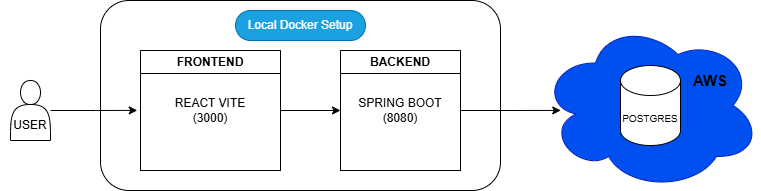

The diagram above was exported from draw.io. Its source (the exported page's mxGraphModel, read from the mxfile embedded in the PNG):
<mxGraphModel dx="988" dy="580" grid="1" gridSize="10" guides="1" tooltips="1" connect="1" arrows="1" fold="1" page="1" pageScale="1" pageWidth="850" pageHeight="1100" math="0" shadow="0">
  <root>
    <mxCell id="0" />
    <mxCell id="1" parent="0" />
    <mxCell id="B5E1qHkDxn5t9WXXh8tt-1" value="" style="rounded=1;whiteSpace=wrap;html=1;" vertex="1" parent="1">
      <mxGeometry x="140" y="310" width="400" height="190" as="geometry" />
    </mxCell>
    <mxCell id="B5E1qHkDxn5t9WXXh8tt-2" style="edgeStyle=orthogonalEdgeStyle;rounded=0;orthogonalLoop=1;jettySize=auto;html=1;" edge="1" parent="1" source="B5E1qHkDxn5t9WXXh8tt-3" target="B5E1qHkDxn5t9WXXh8tt-7">
      <mxGeometry relative="1" as="geometry" />
    </mxCell>
    <mxCell id="B5E1qHkDxn5t9WXXh8tt-3" value="" style="swimlane;startSize=0;" vertex="1" parent="1">
      <mxGeometry x="180" y="360" width="140" height="120" as="geometry" />
    </mxCell>
    <mxCell id="B5E1qHkDxn5t9WXXh8tt-4" value="REACT VITE&lt;div&gt;(3000)&lt;/div&gt;" style="text;html=1;align=center;verticalAlign=middle;whiteSpace=wrap;rounded=0;" vertex="1" parent="B5E1qHkDxn5t9WXXh8tt-3">
      <mxGeometry x="25" y="45" width="90" height="30" as="geometry" />
    </mxCell>
    <mxCell id="B5E1qHkDxn5t9WXXh8tt-5" value="FRONTEND" style="swimlane;whiteSpace=wrap;html=1;" vertex="1" parent="B5E1qHkDxn5t9WXXh8tt-3">
      <mxGeometry width="140" height="120" as="geometry" />
    </mxCell>
    <mxCell id="B5E1qHkDxn5t9WXXh8tt-6" style="edgeStyle=orthogonalEdgeStyle;rounded=0;orthogonalLoop=1;jettySize=auto;html=1;entryX=0.092;entryY=0.529;entryDx=0;entryDy=0;entryPerimeter=0;" edge="1" parent="1" source="B5E1qHkDxn5t9WXXh8tt-7" target="B5E1qHkDxn5t9WXXh8tt-10">
      <mxGeometry relative="1" as="geometry">
        <mxPoint x="590" y="430" as="targetPoint" />
      </mxGeometry>
    </mxCell>
    <mxCell id="B5E1qHkDxn5t9WXXh8tt-7" value="" style="swimlane;startSize=0;" vertex="1" parent="1">
      <mxGeometry x="380" y="360" width="120" height="120" as="geometry" />
    </mxCell>
    <mxCell id="B5E1qHkDxn5t9WXXh8tt-8" value="BACKEND" style="swimlane;whiteSpace=wrap;html=1;" vertex="1" parent="B5E1qHkDxn5t9WXXh8tt-7">
      <mxGeometry width="120" height="120" as="geometry" />
    </mxCell>
    <mxCell id="B5E1qHkDxn5t9WXXh8tt-9" value="SPRING BOOT&lt;div&gt;(8080)&lt;/div&gt;" style="text;html=1;align=center;verticalAlign=middle;whiteSpace=wrap;rounded=0;" vertex="1" parent="B5E1qHkDxn5t9WXXh8tt-8">
      <mxGeometry x="10" y="45" width="100" height="30" as="geometry" />
    </mxCell>
    <mxCell id="B5E1qHkDxn5t9WXXh8tt-10" value="" style="ellipse;shape=cloud;whiteSpace=wrap;html=1;fillColor=light-dark(#0050EF,#0000FF);fontColor=#ffffff;strokeColor=#001DBC;" vertex="1" parent="1">
      <mxGeometry x="580" y="330" width="220" height="170" as="geometry" />
    </mxCell>
    <mxCell id="B5E1qHkDxn5t9WXXh8tt-11" value="&lt;font style=&quot;font-size: 10px;&quot;&gt;POSTGRES&lt;/font&gt;" style="shape=cylinder3;whiteSpace=wrap;html=1;boundedLbl=1;backgroundOutline=1;size=15;" vertex="1" parent="1">
      <mxGeometry x="660" y="375" width="60" height="80" as="geometry" />
    </mxCell>
    <mxCell id="B5E1qHkDxn5t9WXXh8tt-12" value="" style="shape=actor;whiteSpace=wrap;html=1;" vertex="1" parent="1">
      <mxGeometry x="50" y="390" width="40" height="60" as="geometry" />
    </mxCell>
    <mxCell id="B5E1qHkDxn5t9WXXh8tt-13" style="edgeStyle=orthogonalEdgeStyle;rounded=0;orthogonalLoop=1;jettySize=auto;html=1;entryX=-0.023;entryY=0.499;entryDx=0;entryDy=0;entryPerimeter=0;" edge="1" parent="1" source="B5E1qHkDxn5t9WXXh8tt-12" target="B5E1qHkDxn5t9WXXh8tt-3">
      <mxGeometry relative="1" as="geometry" />
    </mxCell>
    <mxCell id="B5E1qHkDxn5t9WXXh8tt-14" value="USER" style="text;html=1;align=center;verticalAlign=middle;whiteSpace=wrap;rounded=0;" vertex="1" parent="1">
      <mxGeometry x="40" y="420" width="60" height="30" as="geometry" />
    </mxCell>
    <mxCell id="B5E1qHkDxn5t9WXXh8tt-15" value="Local Docker Setup" style="text;html=1;align=center;verticalAlign=middle;whiteSpace=wrap;rounded=1;arcSize=50;fillColor=#1ba1e2;fontColor=#ffffff;strokeColor=#006EAF;" vertex="1" parent="1">
      <mxGeometry x="275" y="320" width="130" height="30" as="geometry" />
    </mxCell>
    <mxCell id="B5E1qHkDxn5t9WXXh8tt-16" value="&lt;b&gt;&lt;font style=&quot;font-size: 15px;&quot;&gt;AWS&lt;/font&gt;&lt;/b&gt;" style="text;html=1;align=center;verticalAlign=middle;whiteSpace=wrap;rounded=0;" vertex="1" parent="1">
      <mxGeometry x="720" y="375" width="60" height="30" as="geometry" />
    </mxCell>
  </root>
</mxGraphModel>